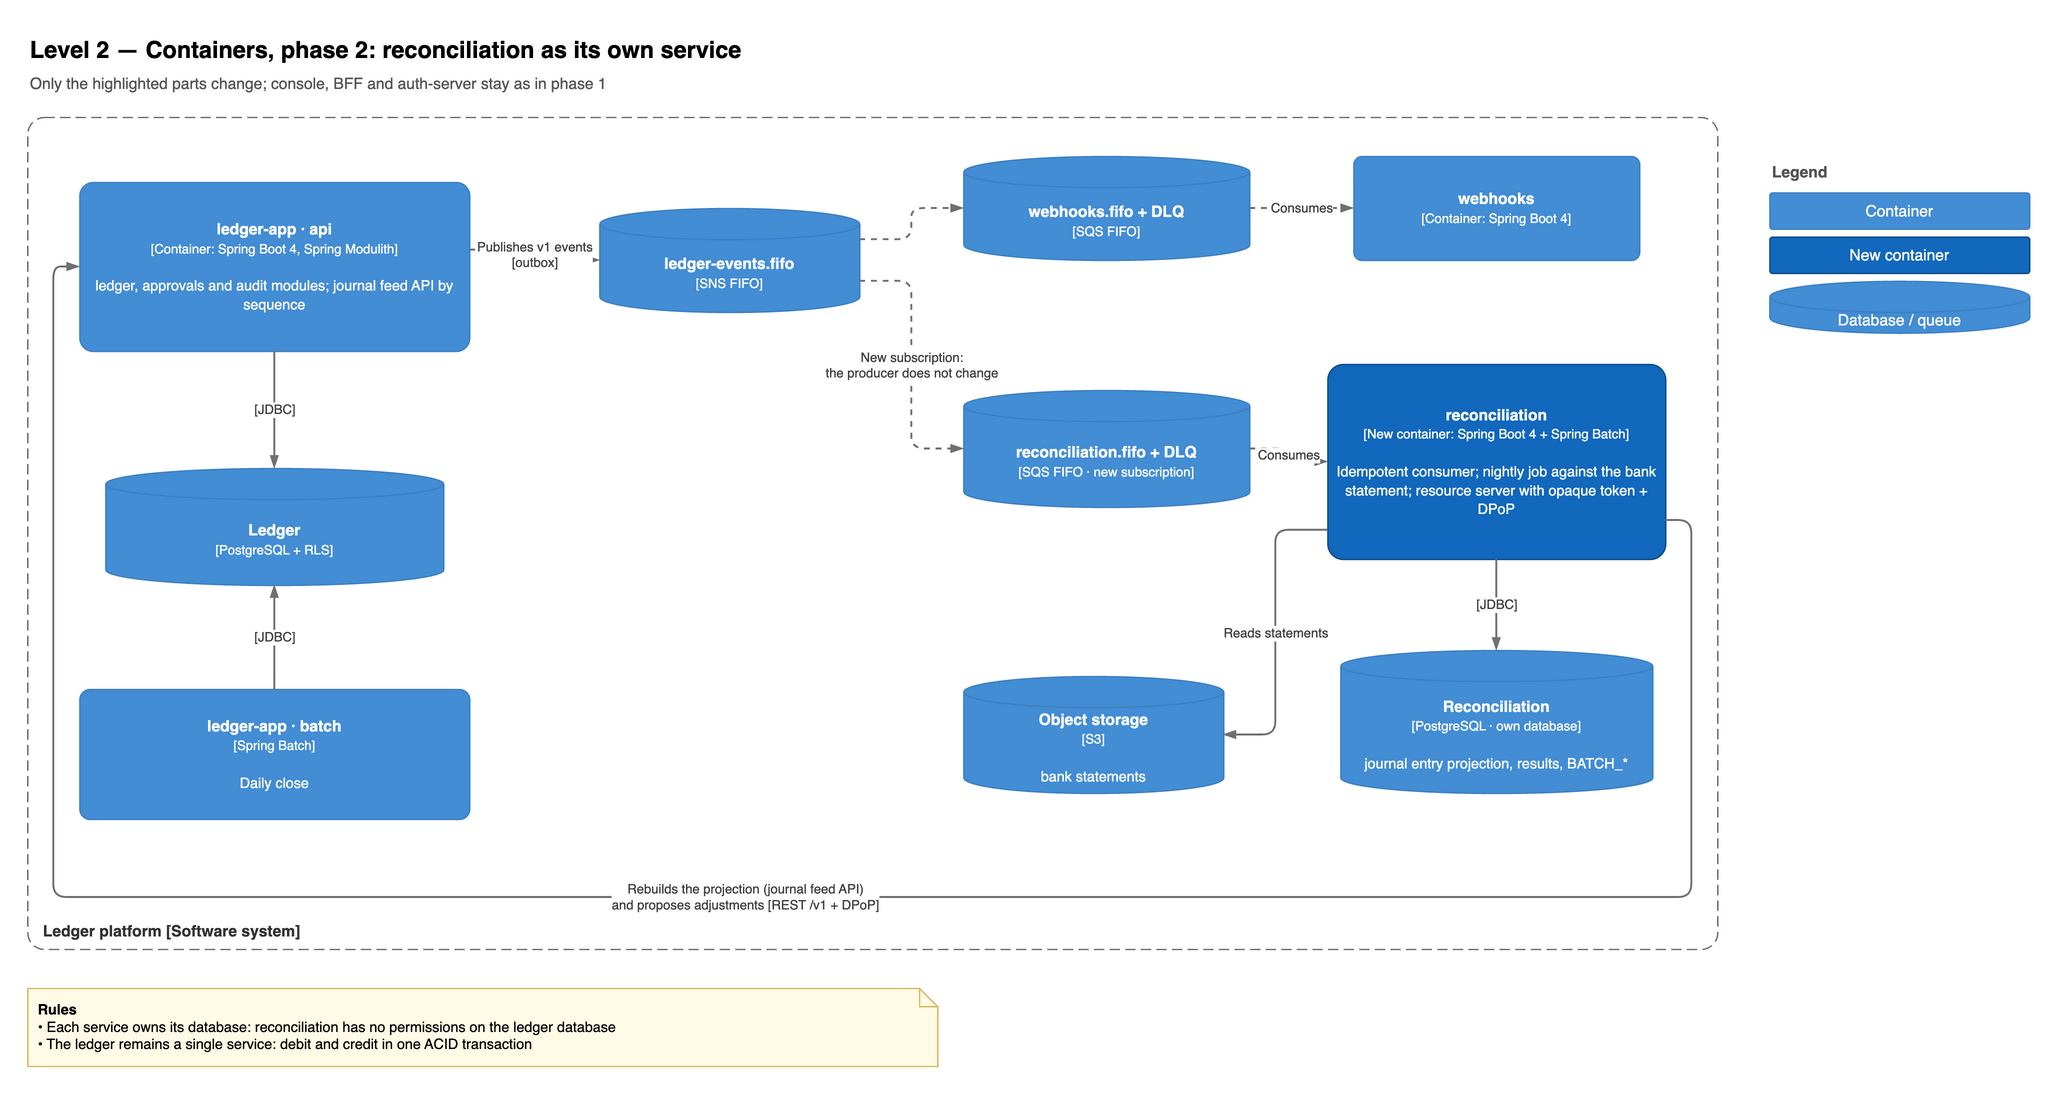

The diagram above was exported from draw.io. Its source (the exported page's mxGraphModel, read from the mxfile embedded in the PNG):
<mxGraphModel dx="1400" dy="900" grid="1" gridSize="10" page="1" pageWidth="1600" pageHeight="1000">
  <root>
    <mxCell id="0" />
    <mxCell id="1" parent="0" />
    <mxCell id="n1" value="Level 2 — Containers, phase 2: reconciliation as its own service" style="text;html=1;fontSize=18;fontStyle=1;align=left;verticalAlign=middle;" vertex="1" parent="1">
      <mxGeometry x="40" y="20" width="1100" height="36" as="geometry" />
    </mxCell>
    <mxCell id="n2" value="Only the highlighted parts change; console, BFF and auth-server stay as in phase 1" style="text;html=1;fontSize=12;align=left;verticalAlign=middle;fontColor=#555555;" vertex="1" parent="1">
      <mxGeometry x="40" y="52" width="900" height="24" as="geometry" />
    </mxCell>
    <mxCell id="n3" value="Ledger platform [Software system]" style="rounded=1;whiteSpace=wrap;html=1;arcSize=2;fillColor=none;dashed=1;dashPattern=8 4;strokeColor=#666666;fontColor=#333333;verticalAlign=bottom;align=left;spacingLeft=10;spacingBottom=4;fontStyle=1;" vertex="1" parent="1">
      <mxGeometry x="40" y="90" width="1300" height="640" as="geometry" />
    </mxCell>
    <mxCell id="n4" value="&lt;b&gt;ledger-app · api&lt;/b&gt;&lt;br&gt;&lt;span style=&quot;font-size:10px&quot;&gt;[Container: Spring Boot 4, Spring Modulith]&lt;/span&gt;&lt;br&gt;&lt;br&gt;&lt;span style=&quot;font-size:11px&quot;&gt;ledger, approvals and audit modules; journal feed API by sequence&lt;/span&gt;" style="rounded=1;whiteSpace=wrap;html=1;arcSize=8;fillColor=#438DD5;strokeColor=#3C7FC0;fontColor=#ffffff;" vertex="1" parent="1">
      <mxGeometry x="80" y="140" width="300" height="130" as="geometry" />
    </mxCell>
    <mxCell id="n5" value="&lt;b&gt;Ledger&lt;/b&gt;&lt;br&gt;&lt;span style=&quot;font-size:10px&quot;&gt;[PostgreSQL + RLS]&lt;/span&gt;" style="shape=cylinder3;whiteSpace=wrap;html=1;boundedLbl=1;size=12;fillColor=#438DD5;strokeColor=#3C7FC0;fontColor=#ffffff;" vertex="1" parent="1">
      <mxGeometry x="100" y="360" width="260" height="90" as="geometry" />
    </mxCell>
    <mxCell id="n6" value="&lt;b&gt;ledger-app · batch&lt;/b&gt;&lt;br&gt;&lt;span style=&quot;font-size:10px&quot;&gt;[Spring Batch]&lt;/span&gt;&lt;br&gt;&lt;br&gt;&lt;span style=&quot;font-size:11px&quot;&gt;Daily close&lt;/span&gt;" style="rounded=1;whiteSpace=wrap;html=1;arcSize=8;fillColor=#438DD5;strokeColor=#3C7FC0;fontColor=#ffffff;" vertex="1" parent="1">
      <mxGeometry x="80" y="530" width="300" height="100" as="geometry" />
    </mxCell>
    <mxCell id="n7" value="&lt;b&gt;ledger-events.fifo&lt;/b&gt;&lt;br&gt;&lt;span style=&quot;font-size:10px&quot;&gt;[SNS FIFO]&lt;/span&gt;" style="shape=cylinder3;whiteSpace=wrap;html=1;boundedLbl=1;size=12;fillColor=#438DD5;strokeColor=#3C7FC0;fontColor=#ffffff;" vertex="1" parent="1">
      <mxGeometry x="480" y="160" width="200" height="80" as="geometry" />
    </mxCell>
    <mxCell id="n8" value="&lt;b&gt;webhooks.fifo + DLQ&lt;/b&gt;&lt;br&gt;&lt;span style=&quot;font-size:10px&quot;&gt;[SQS FIFO]&lt;/span&gt;" style="shape=cylinder3;whiteSpace=wrap;html=1;boundedLbl=1;size=12;fillColor=#438DD5;strokeColor=#3C7FC0;fontColor=#ffffff;" vertex="1" parent="1">
      <mxGeometry x="760" y="120" width="220" height="80" as="geometry" />
    </mxCell>
    <mxCell id="n9" value="&lt;b&gt;reconciliation.fifo + DLQ&lt;/b&gt;&lt;br&gt;&lt;span style=&quot;font-size:10px&quot;&gt;[SQS FIFO · new subscription]&lt;/span&gt;" style="shape=cylinder3;whiteSpace=wrap;html=1;boundedLbl=1;size=12;fillColor=#438DD5;strokeColor=#3C7FC0;fontColor=#ffffff;" vertex="1" parent="1">
      <mxGeometry x="760" y="300" width="220" height="90" as="geometry" />
    </mxCell>
    <mxCell id="n10" value="&lt;b&gt;webhooks&lt;/b&gt;&lt;br&gt;&lt;span style=&quot;font-size:10px&quot;&gt;[Container: Spring Boot 4]&lt;/span&gt;" style="rounded=1;whiteSpace=wrap;html=1;arcSize=8;fillColor=#438DD5;strokeColor=#3C7FC0;fontColor=#ffffff;" vertex="1" parent="1">
      <mxGeometry x="1060" y="120" width="220" height="80" as="geometry" />
    </mxCell>
    <mxCell id="n11" value="&lt;b&gt;reconciliation&lt;/b&gt;&lt;br&gt;&lt;span style=&quot;font-size:10px&quot;&gt;[New container: Spring Boot 4 + Spring Batch]&lt;/span&gt;&lt;br&gt;&lt;br&gt;&lt;span style=&quot;font-size:11px&quot;&gt;Idempotent consumer; nightly job against the bank statement; resource server with opaque token + DPoP&lt;/span&gt;" style="rounded=1;whiteSpace=wrap;html=1;arcSize=8;fillColor=#1168BD;strokeColor=#0B4884;fontColor=#ffffff;" vertex="1" parent="1">
      <mxGeometry x="1040" y="280" width="260" height="150" as="geometry" />
    </mxCell>
    <mxCell id="n12" value="&lt;b&gt;Reconciliation&lt;/b&gt;&lt;br&gt;&lt;span style=&quot;font-size:10px&quot;&gt;[PostgreSQL · own database]&lt;/span&gt;&lt;br&gt;&lt;br&gt;&lt;span style=&quot;font-size:11px&quot;&gt;journal entry projection, results, BATCH_*&lt;/span&gt;" style="shape=cylinder3;whiteSpace=wrap;html=1;boundedLbl=1;size=12;fillColor=#438DD5;strokeColor=#3C7FC0;fontColor=#ffffff;" vertex="1" parent="1">
      <mxGeometry x="1050" y="500" width="240" height="110" as="geometry" />
    </mxCell>
    <mxCell id="n13" value="&lt;b&gt;Object storage&lt;/b&gt;&lt;br&gt;&lt;span style=&quot;font-size:10px&quot;&gt;[S3]&lt;/span&gt;&lt;br&gt;&lt;br&gt;&lt;span style=&quot;font-size:11px&quot;&gt;bank statements&lt;/span&gt;" style="shape=cylinder3;whiteSpace=wrap;html=1;boundedLbl=1;size=12;fillColor=#438DD5;strokeColor=#3C7FC0;fontColor=#ffffff;" vertex="1" parent="1">
      <mxGeometry x="760" y="520" width="200" height="90" as="geometry" />
    </mxCell>
    <mxCell id="e14" value="[JDBC]" style="edgeStyle=orthogonalEdgeStyle;rounded=1;html=1;strokeColor=#707070;strokeWidth=1.5;endArrow=blockThin;endFill=1;fontSize=10;fontColor=#404040;labelBackgroundColor=#ffffff;" edge="1" parent="1" source="n4" target="n5">
      <mxGeometry relative="1" as="geometry" />
    </mxCell>
    <mxCell id="e15" value="[JDBC]" style="edgeStyle=orthogonalEdgeStyle;rounded=1;html=1;strokeColor=#707070;strokeWidth=1.5;endArrow=blockThin;endFill=1;fontSize=10;fontColor=#404040;labelBackgroundColor=#ffffff;exitX=0.5;exitY=0;entryX=0.5;entryY=1;" edge="1" parent="1" source="n6" target="n5">
      <mxGeometry relative="1" as="geometry" />
    </mxCell>
    <mxCell id="e16" value="Publishes v1 events&lt;br&gt;[outbox]" style="edgeStyle=orthogonalEdgeStyle;rounded=1;html=1;strokeColor=#707070;strokeWidth=1.5;dashed=1;endArrow=blockThin;endFill=1;fontSize=10;fontColor=#404040;labelBackgroundColor=#ffffff;exitX=1;exitY=0.4;entryX=0;entryY=0.5;" edge="1" parent="1" source="n4" target="n7">
      <mxGeometry relative="1" as="geometry" />
    </mxCell>
    <mxCell id="e17" value="" style="edgeStyle=orthogonalEdgeStyle;rounded=1;html=1;strokeColor=#707070;strokeWidth=1.5;dashed=1;endArrow=blockThin;endFill=1;fontSize=10;fontColor=#404040;labelBackgroundColor=#ffffff;exitX=1;exitY=0.3;entryX=0;entryY=0.5;" edge="1" parent="1" source="n7" target="n8">
      <mxGeometry relative="1" as="geometry" />
    </mxCell>
    <mxCell id="e18" value="New subscription:&lt;br&gt;the producer does not change" style="edgeStyle=orthogonalEdgeStyle;rounded=1;html=1;strokeColor=#707070;strokeWidth=1.5;dashed=1;endArrow=blockThin;endFill=1;fontSize=10;fontColor=#404040;labelBackgroundColor=#ffffff;exitX=1;exitY=0.7;entryX=0;entryY=0.5;" edge="1" parent="1" source="n7" target="n9">
      <mxGeometry relative="1" as="geometry" />
    </mxCell>
    <mxCell id="e19" value="Consumes" style="edgeStyle=orthogonalEdgeStyle;rounded=1;html=1;strokeColor=#707070;strokeWidth=1.5;dashed=1;endArrow=blockThin;endFill=1;fontSize=10;fontColor=#404040;labelBackgroundColor=#ffffff;" edge="1" parent="1" source="n8" target="n10">
      <mxGeometry relative="1" as="geometry" />
    </mxCell>
    <mxCell id="e20" value="Consumes" style="edgeStyle=orthogonalEdgeStyle;rounded=1;html=1;strokeColor=#707070;strokeWidth=1.5;dashed=1;endArrow=blockThin;endFill=1;fontSize=10;fontColor=#404040;labelBackgroundColor=#ffffff;" edge="1" parent="1" source="n9" target="n11">
      <mxGeometry relative="1" as="geometry" />
    </mxCell>
    <mxCell id="e21" value="[JDBC]" style="edgeStyle=orthogonalEdgeStyle;rounded=1;html=1;strokeColor=#707070;strokeWidth=1.5;endArrow=blockThin;endFill=1;fontSize=10;fontColor=#404040;labelBackgroundColor=#ffffff;" edge="1" parent="1" source="n11" target="n12">
      <mxGeometry relative="1" as="geometry" />
    </mxCell>
    <mxCell id="e22" value="Reads statements" style="edgeStyle=orthogonalEdgeStyle;rounded=1;html=1;strokeColor=#707070;strokeWidth=1.5;endArrow=blockThin;endFill=1;fontSize=10;fontColor=#404040;labelBackgroundColor=#ffffff;exitX=0;exitY=0.85;entryX=1;entryY=0.5;" edge="1" parent="1" source="n11" target="n13">
      <mxGeometry relative="1" as="geometry" />
    </mxCell>
    <mxCell id="e23" value="Rebuilds the projection (journal feed API)&lt;br&gt;and proposes adjustments [REST /v1 + DPoP]" style="edgeStyle=orthogonalEdgeStyle;rounded=1;html=1;strokeColor=#707070;strokeWidth=1.5;endArrow=blockThin;endFill=1;fontSize=10;fontColor=#404040;labelBackgroundColor=#ffffff;exitX=1;exitY=0.8;entryX=0;entryY=0.5;" edge="1" parent="1" source="n11" target="n4">
      <mxGeometry relative="1" as="geometry">
        <Array as="points">
          <mxPoint x="1320" y="400" />
          <mxPoint x="1320" y="690" />
          <mxPoint x="60" y="690" />
          <mxPoint x="60" y="205" />
        </Array>
      </mxGeometry>
    </mxCell>
    <mxCell id="n24" value="&lt;b&gt;Rules&lt;/b&gt;&lt;br&gt;• Each service owns its database: reconciliation has no permissions on the ledger database&lt;br&gt;• The ledger remains a single service: debit and credit in one ACID transaction" style="shape=note;whiteSpace=wrap;html=1;size=14;fillColor=#fffbe6;strokeColor=#d6b656;align=left;spacingLeft=6;fontSize=11;" vertex="1" parent="1">
      <mxGeometry x="40" y="760" width="700" height="60" as="geometry" />
    </mxCell>
    <mxCell id="n25" value="&lt;b&gt;Legend&lt;/b&gt;" style="text;html=1;fontSize=12;align=left;verticalAlign=middle;fontColor=#555555;" vertex="1" parent="1">
      <mxGeometry x="1380" y="120" width="200" height="24" as="geometry" />
    </mxCell>
    <mxCell id="n26" value="Container" style="rounded=1;whiteSpace=wrap;html=1;arcSize=8;fillColor=#438DD5;strokeColor=#3C7FC0;fontColor=#ffffff;" vertex="1" parent="1">
      <mxGeometry x="1380" y="148" width="200" height="28" as="geometry" />
    </mxCell>
    <mxCell id="n27" value="New container" style="rounded=1;whiteSpace=wrap;html=1;arcSize=8;fillColor=#1168BD;strokeColor=#0B4884;fontColor=#ffffff;" vertex="1" parent="1">
      <mxGeometry x="1380" y="182" width="200" height="28" as="geometry" />
    </mxCell>
    <mxCell id="n28" value="Database / queue" style="shape=cylinder3;whiteSpace=wrap;html=1;boundedLbl=1;size=12;fillColor=#438DD5;strokeColor=#3C7FC0;fontColor=#ffffff;" vertex="1" parent="1">
      <mxGeometry x="1380" y="216" width="200" height="40" as="geometry" />
    </mxCell>
  </root>
</mxGraphModel>